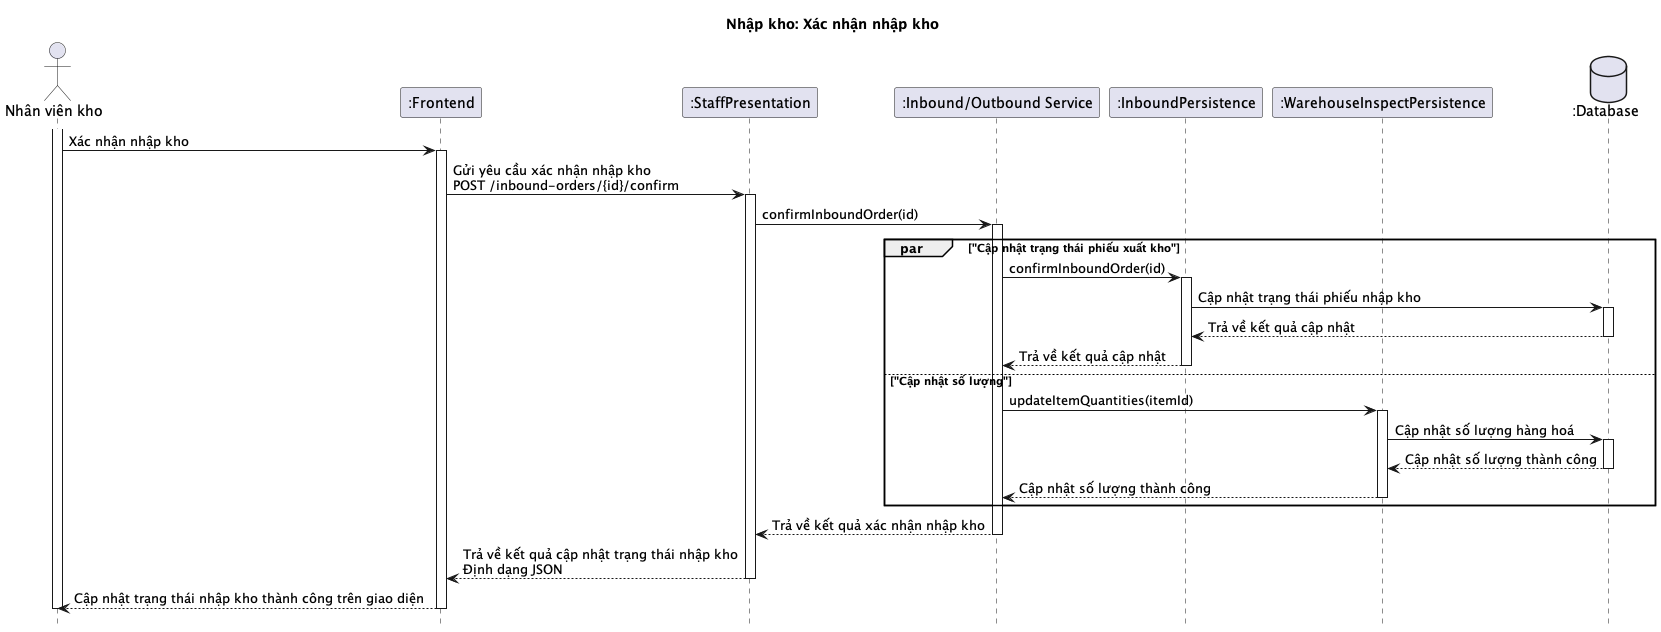

The diagram above was rendered by PlantUML. Its source (embedded in the PNG):
@startuml

title Nhập kho: Xác nhận nhập kho

hide footbox

actor "Nhân viên kho" as user
participant ":Frontend" as frontend
participant ":StaffPresentation" as staffPresentation 
participant ":Inbound/Outbound Service" as service
participant ":InboundPersistence" as persistence1
participant ":WarehouseInspectPersistence" as persistence2
database ":Database" as database

activate user
user -> frontend: Xác nhận nhập kho
activate frontend
frontend -> staffPresentation: Gửi yêu cầu xác nhận nhập kho\nPOST /inbound-orders/{id}/confirm
activate staffPresentation
staffPresentation -> service: confirmInboundOrder(id)
activate service

par "Cập nhật trạng thái phiếu xuất kho"
  service -> persistence1: confirmInboundOrder(id)
  activate persistence1
  persistence1 -> database: Cập nhật trạng thái phiếu nhập kho
  activate database
  database --> persistence1: Trả về kết quả cập nhật
  deactivate database
  persistence1 --> service: Trả về kết quả cập nhật
  deactivate persistence1
else "Cập nhật số lượng"
  service -> persistence2: updateItemQuantities(itemId)
    activate persistence2
    persistence2 -> database: Cập nhật số lượng hàng hoá
    activate database
    database --> persistence2: Cập nhật số lượng thành công
    deactivate database
    persistence2 --> service: Cập nhật số lượng thành công
    deactivate persistence2
end

service --> staffPresentation: Trả về kết quả xác nhận nhập kho
deactivate service
staffPresentation --> frontend: Trả về kết quả cập nhật trạng thái nhập kho\nĐịnh dạng JSON
deactivate staffPresentation
frontend --> user: Cập nhật trạng thái nhập kho thành công trên giao diện
deactivate frontend
deactivate user

@enduml